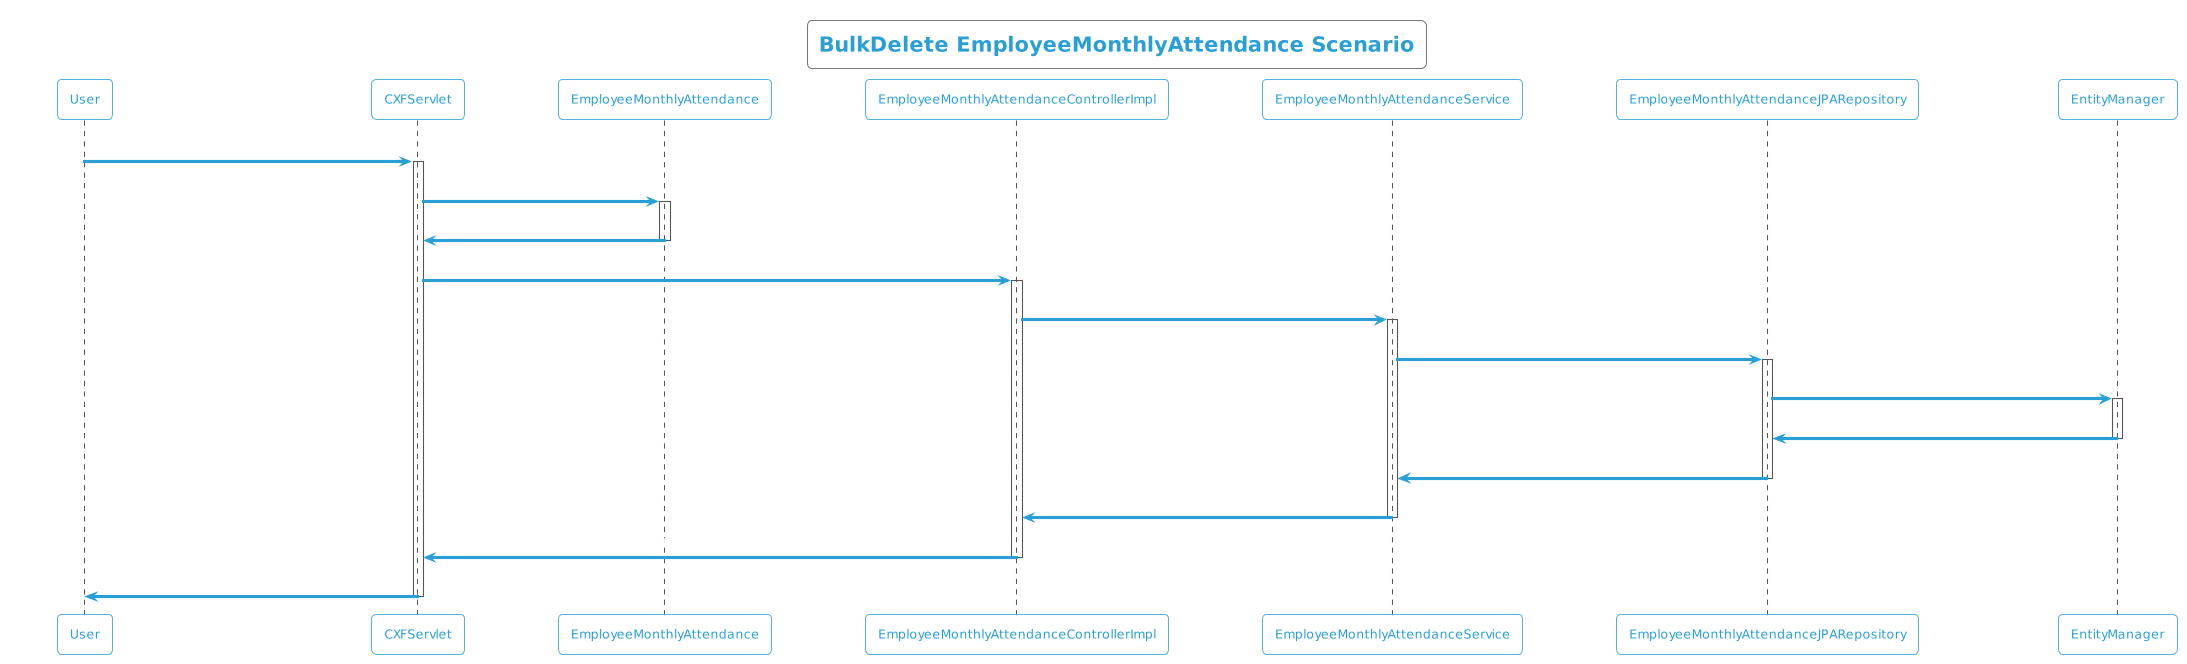

The diagram above was rendered by PlantUML. Its source (embedded in the PNG):
@startuml
!theme cyborg-outline
title BulkDelete EmployeeMonthlyAttendance Scenario
participant User
User -> CXFServlet: DELETE, EmployeeMonthlyAttendance
activate CXFServlet
CXFServlet -> EmployeeMonthlyAttendance: << bulkdelete >>
activate EmployeeMonthlyAttendance
EmployeeMonthlyAttendance -> CXFServlet: << instance >>
deactivate EmployeeMonthlyAttendance
CXFServlet -> EmployeeMonthlyAttendanceControllerImpl: bulkdelete(:List<EmployeeMonthlyAttendance>)
activate EmployeeMonthlyAttendanceControllerImpl
EmployeeMonthlyAttendanceControllerImpl -> EmployeeMonthlyAttendanceService: bulkDelete(:List<EmployeeMonthlyAttendance>)
activate EmployeeMonthlyAttendanceService
EmployeeMonthlyAttendanceService -> EmployeeMonthlyAttendanceJPARepository: deleteAll(:List<EmployeeMonthlyAttendance>)
activate EmployeeMonthlyAttendanceJPARepository
EmployeeMonthlyAttendanceJPARepository -> EntityManager: delete(:List<EmployeeMonthlyAttendance>)
activate EntityManager
EntityManager -> EmployeeMonthlyAttendanceJPARepository: << persisted EmployeeMonthlyAttendance >>
deactivate EntityManager
EmployeeMonthlyAttendanceJPARepository -> EmployeeMonthlyAttendanceService: << persisted EmployeeMonthlyAttendance >>
deactivate EmployeeMonthlyAttendanceJPARepository
EmployeeMonthlyAttendanceService -> EmployeeMonthlyAttendanceControllerImpl: << persisted EmployeeMonthlyAttendance >>
deactivate EmployeeMonthlyAttendanceService
EmployeeMonthlyAttendanceControllerImpl -> CXFServlet: << persisted EmployeeMonthlyAttendance >>
deactivate EmployeeMonthlyAttendanceControllerImpl
CXFServlet -> User: marshalled EmployeeMonthlyAttendance XML
deactivate CXFServlet
@enduml